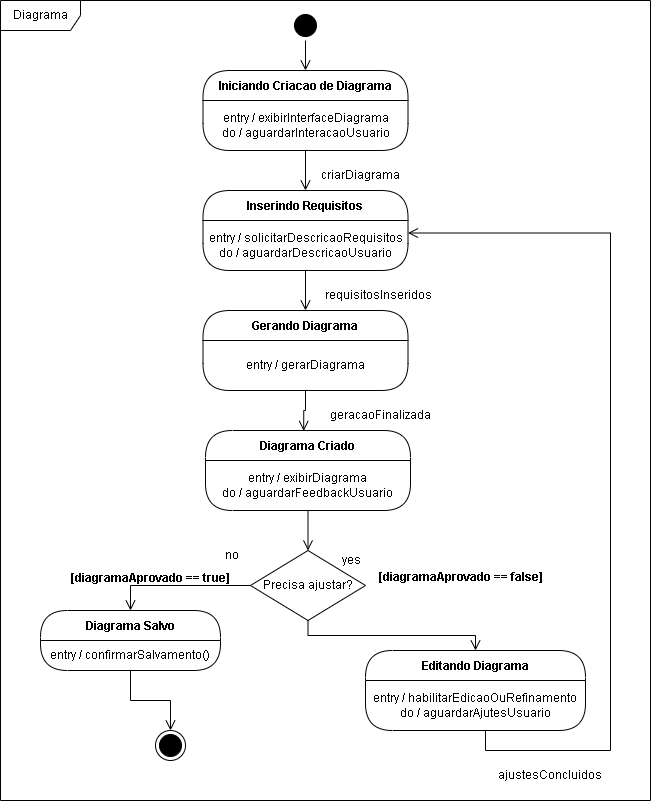

The diagram above was exported from draw.io. Its source (the exported page's mxGraphModel, read from the mxfile embedded in the PNG):
<mxGraphModel dx="1643" dy="585" grid="1" gridSize="10" guides="1" tooltips="1" connect="1" arrows="1" fold="1" page="0" pageScale="1" pageWidth="827" pageHeight="1169" math="0" shadow="0">
  <root>
    <mxCell id="0" />
    <mxCell id="1" parent="0" />
    <mxCell id="NiqpYFEOPcJ9a7XKVeoq-1" value="" style="ellipse;html=1;shape=startState;fillColor=#000000;strokeColor=#000000;" parent="1" vertex="1">
      <mxGeometry x="50" y="120" width="30" height="30" as="geometry" />
    </mxCell>
    <mxCell id="NiqpYFEOPcJ9a7XKVeoq-2" value="" style="edgeStyle=orthogonalEdgeStyle;html=1;verticalAlign=middle;endArrow=open;endSize=8;strokeColor=#000000;rounded=0;entryX=0.5;entryY=0;entryDx=0;entryDy=0;align=center;fontFamily=Helvetica;fontSize=12;fontColor=default;fillColor=#000000;" parent="1" source="NiqpYFEOPcJ9a7XKVeoq-1" target="NiqpYFEOPcJ9a7XKVeoq-3" edge="1">
      <mxGeometry relative="1" as="geometry">
        <mxPoint x="65" y="170" as="targetPoint" />
      </mxGeometry>
    </mxCell>
    <mxCell id="NiqpYFEOPcJ9a7XKVeoq-3" value="Iniciando Criacao de Diagrama" style="swimlane;fontStyle=1;align=center;verticalAlign=middle;childLayout=stackLayout;horizontal=1;startSize=30;horizontalStack=0;resizeParent=0;resizeLast=1;container=0;fontColor=#000000;collapsible=0;rounded=1;arcSize=30;strokeColor=#000000;fillColor=#FFFFFF;swimlaneFillColor=#FFFFFF;dropTarget=0;fontFamily=Helvetica;fontSize=12;" parent="1" vertex="1">
      <mxGeometry x="-37.5" y="180" width="205" height="80" as="geometry" />
    </mxCell>
    <mxCell id="NiqpYFEOPcJ9a7XKVeoq-4" value="&lt;span style=&quot;font-weight: normal;&quot;&gt;entry / exibirInterfaceDiagrama&lt;/span&gt;&lt;div&gt;&lt;span style=&quot;font-weight: normal;&quot;&gt;do / aguardarInteracaoUsuario&lt;/span&gt;&lt;/div&gt;" style="text;html=1;strokeColor=none;fillColor=none;align=center;verticalAlign=middle;spacingLeft=4;spacingRight=4;whiteSpace=wrap;overflow=hidden;rotatable=0;fontColor=#000000;fontFamily=Helvetica;fontSize=12;fontStyle=1;" parent="NiqpYFEOPcJ9a7XKVeoq-3" vertex="1">
      <mxGeometry y="30" width="205" height="50" as="geometry" />
    </mxCell>
    <mxCell id="NiqpYFEOPcJ9a7XKVeoq-9" value="Precisa ajustar?" style="rhombus;whiteSpace=wrap;html=1;fontColor=#000000;fillColor=#FFFFFF;strokeColor=#000000;" parent="1" vertex="1">
      <mxGeometry x="10" y="660" width="115" height="70" as="geometry" />
    </mxCell>
    <mxCell id="NiqpYFEOPcJ9a7XKVeoq-10" value="yes" style="edgeStyle=orthogonalEdgeStyle;html=1;align=center;verticalAlign=middle;endArrow=open;endSize=8;strokeColor=#000000;rounded=0;entryX=0.5;entryY=0;entryDx=0;entryDy=0;fontFamily=Helvetica;fontSize=12;fontColor=default;fillColor=#000000;" parent="1" source="NiqpYFEOPcJ9a7XKVeoq-9" target="NiqpYFEOPcJ9a7XKVeoq-12" edge="1">
      <mxGeometry x="-1" y="74" relative="1" as="geometry">
        <mxPoint x="200" y="700" as="targetPoint" />
        <mxPoint x="-31" y="-60" as="offset" />
      </mxGeometry>
    </mxCell>
    <mxCell id="NiqpYFEOPcJ9a7XKVeoq-11" value="no" style="edgeStyle=orthogonalEdgeStyle;html=1;align=center;verticalAlign=middle;endArrow=open;endSize=8;strokeColor=#000000;rounded=0;entryX=0.5;entryY=0;entryDx=0;entryDy=0;fontFamily=Helvetica;fontSize=12;fontColor=default;fillColor=#000000;" parent="1" source="NiqpYFEOPcJ9a7XKVeoq-9" target="NiqpYFEOPcJ9a7XKVeoq-20" edge="1">
      <mxGeometry x="-0.7383" y="-30" relative="1" as="geometry">
        <mxPoint x="60" y="780" as="targetPoint" />
        <mxPoint as="offset" />
      </mxGeometry>
    </mxCell>
    <mxCell id="NiqpYFEOPcJ9a7XKVeoq-12" value="Editando Diagrama" style="swimlane;fontStyle=1;align=center;verticalAlign=middle;childLayout=stackLayout;horizontal=1;startSize=30;horizontalStack=0;resizeParent=0;resizeLast=1;container=0;fontColor=#000000;collapsible=0;rounded=1;arcSize=30;strokeColor=#000000;fillColor=#FFFFFF;swimlaneFillColor=#FFFFFF;dropTarget=0;fontFamily=Helvetica;fontSize=12;" parent="1" vertex="1">
      <mxGeometry x="125" y="760" width="220" height="80" as="geometry" />
    </mxCell>
    <mxCell id="NiqpYFEOPcJ9a7XKVeoq-13" value="&lt;span style=&quot;font-weight: normal;&quot;&gt;entry / habilitarEdicaoOuRefinamento&lt;/span&gt;&lt;div&gt;&lt;span style=&quot;font-weight: normal;&quot;&gt;do / aguardarAjutesUsuario&lt;/span&gt;&lt;/div&gt;" style="text;html=1;strokeColor=none;fillColor=none;align=center;verticalAlign=middle;spacingLeft=4;spacingRight=4;whiteSpace=wrap;overflow=hidden;rotatable=0;fontColor=#000000;fontFamily=Helvetica;fontSize=12;fontStyle=1;" parent="NiqpYFEOPcJ9a7XKVeoq-12" vertex="1">
      <mxGeometry y="30" width="220" height="50" as="geometry" />
    </mxCell>
    <mxCell id="NiqpYFEOPcJ9a7XKVeoq-20" value="Diagrama Salvo" style="swimlane;fontStyle=1;align=center;verticalAlign=middle;childLayout=stackLayout;horizontal=1;startSize=30;horizontalStack=0;resizeParent=0;resizeLast=1;container=0;fontColor=#000000;collapsible=0;rounded=1;arcSize=30;strokeColor=#000000;fillColor=#FFFFFF;swimlaneFillColor=#FFFFFF;dropTarget=0;fontFamily=Helvetica;fontSize=12;" parent="1" vertex="1">
      <mxGeometry x="-200" y="720" width="180" height="60" as="geometry" />
    </mxCell>
    <mxCell id="NiqpYFEOPcJ9a7XKVeoq-21" value="&lt;span style=&quot;font-weight: normal;&quot;&gt;entry / confirmarSalvamento()&lt;/span&gt;" style="text;html=1;strokeColor=none;fillColor=none;align=center;verticalAlign=middle;spacingLeft=4;spacingRight=4;whiteSpace=wrap;overflow=hidden;rotatable=0;fontColor=#000000;fontFamily=Helvetica;fontSize=12;fontStyle=1;" parent="NiqpYFEOPcJ9a7XKVeoq-20" vertex="1">
      <mxGeometry y="30" width="180" height="30" as="geometry" />
    </mxCell>
    <mxCell id="NiqpYFEOPcJ9a7XKVeoq-26" value="" style="edgeStyle=orthogonalEdgeStyle;html=1;verticalAlign=middle;endArrow=open;endSize=8;strokeColor=#000000;rounded=0;exitX=0.5;exitY=1;exitDx=0;exitDy=0;entryX=1;entryY=0.25;entryDx=0;entryDy=0;align=center;fontFamily=Helvetica;fontSize=12;fontColor=default;fillColor=#000000;" parent="1" source="NiqpYFEOPcJ9a7XKVeoq-13" edge="1" target="Bu65ucRRrkiiHlrUHu4l-3">
      <mxGeometry relative="1" as="geometry">
        <mxPoint x="210" y="700" as="targetPoint" />
        <mxPoint x="155" y="690" as="sourcePoint" />
        <Array as="points">
          <mxPoint x="245" y="840" />
          <mxPoint x="245" y="860" />
          <mxPoint x="370" y="860" />
          <mxPoint x="370" y="343" />
        </Array>
      </mxGeometry>
    </mxCell>
    <mxCell id="NiqpYFEOPcJ9a7XKVeoq-27" value="" style="ellipse;html=1;shape=endState;fillColor=#000000;strokeColor=#000000;align=center;verticalAlign=middle;fontFamily=Helvetica;fontSize=12;fontColor=default;" parent="1" vertex="1">
      <mxGeometry x="-85" y="840" width="30" height="30" as="geometry" />
    </mxCell>
    <mxCell id="NiqpYFEOPcJ9a7XKVeoq-28" value="" style="edgeStyle=orthogonalEdgeStyle;html=1;verticalAlign=middle;endArrow=open;endSize=8;strokeColor=#000000;rounded=0;entryX=0.5;entryY=0;entryDx=0;entryDy=0;exitX=0.5;exitY=1;exitDx=0;exitDy=0;align=center;fontFamily=Helvetica;fontSize=12;fontColor=default;fillColor=#000000;" parent="1" source="NiqpYFEOPcJ9a7XKVeoq-21" target="NiqpYFEOPcJ9a7XKVeoq-27" edge="1">
      <mxGeometry relative="1" as="geometry">
        <mxPoint x="-75.5" y="830" as="targetPoint" />
        <mxPoint x="-75.5" y="790" as="sourcePoint" />
      </mxGeometry>
    </mxCell>
    <mxCell id="NiqpYFEOPcJ9a7XKVeoq-30" value="Diagrama" style="shape=umlFrame;whiteSpace=wrap;html=1;pointerEvents=0;width=80;height=30;" parent="1" vertex="1">
      <mxGeometry x="-240" y="110" width="650" height="800" as="geometry" />
    </mxCell>
    <mxCell id="mBH4JdDUfse2fNpBWkVk-2" value="[diagramaAprovado == true]" style="text;align=center;fontStyle=1;verticalAlign=middle;spacingLeft=3;spacingRight=3;strokeColor=none;rotatable=0;points=[[0,0.5],[1,0.5]];portConstraint=eastwest;html=1;" parent="1" vertex="1">
      <mxGeometry x="-130" y="675" width="80" height="26" as="geometry" />
    </mxCell>
    <mxCell id="mBH4JdDUfse2fNpBWkVk-3" value="[diagramaAprovado == false]" style="text;align=center;fontStyle=1;verticalAlign=middle;spacingLeft=3;spacingRight=3;strokeColor=none;rotatable=0;points=[[0,0.5],[1,0.5]];portConstraint=eastwest;html=1;" parent="1" vertex="1">
      <mxGeometry x="180" y="674" width="80" height="26" as="geometry" />
    </mxCell>
    <mxCell id="Bu65ucRRrkiiHlrUHu4l-1" value="" style="edgeStyle=orthogonalEdgeStyle;html=1;verticalAlign=middle;endArrow=open;endSize=8;strokeColor=#000000;rounded=0;entryX=0.5;entryY=0;entryDx=0;entryDy=0;exitX=0.5;exitY=1;exitDx=0;exitDy=0;align=center;fontFamily=Helvetica;fontSize=12;fontColor=default;fillColor=#000000;" edge="1" parent="1" source="NiqpYFEOPcJ9a7XKVeoq-4" target="Bu65ucRRrkiiHlrUHu4l-2">
      <mxGeometry relative="1" as="geometry">
        <mxPoint x="64.41" y="300" as="targetPoint" />
        <mxPoint x="64.41" y="270" as="sourcePoint" />
      </mxGeometry>
    </mxCell>
    <mxCell id="Bu65ucRRrkiiHlrUHu4l-2" value="Inserindo Requisitos" style="swimlane;fontStyle=1;align=center;verticalAlign=middle;childLayout=stackLayout;horizontal=1;startSize=30;horizontalStack=0;resizeParent=0;resizeLast=1;container=0;fontColor=#000000;collapsible=0;rounded=1;arcSize=30;strokeColor=#000000;fillColor=#FFFFFF;swimlaneFillColor=#FFFFFF;dropTarget=0;fontFamily=Helvetica;fontSize=12;" vertex="1" parent="1">
      <mxGeometry x="-37.5" y="300" width="205" height="80" as="geometry" />
    </mxCell>
    <mxCell id="Bu65ucRRrkiiHlrUHu4l-3" value="&lt;span style=&quot;font-weight: normal;&quot;&gt;entry / solicitarDescricaoRequisitos&lt;/span&gt;&lt;div&gt;&lt;span style=&quot;font-weight: normal;&quot;&gt;do / aguardarDescricaoUsuario&lt;/span&gt;&lt;/div&gt;" style="text;html=1;strokeColor=none;fillColor=none;align=center;verticalAlign=middle;spacingLeft=4;spacingRight=4;whiteSpace=wrap;overflow=hidden;rotatable=0;fontColor=#000000;fontFamily=Helvetica;fontSize=12;fontStyle=1;" vertex="1" parent="Bu65ucRRrkiiHlrUHu4l-2">
      <mxGeometry y="30" width="205" height="50" as="geometry" />
    </mxCell>
    <mxCell id="Bu65ucRRrkiiHlrUHu4l-4" value="criarDiagrama" style="text;html=1;align=center;verticalAlign=middle;whiteSpace=wrap;rounded=0;" vertex="1" parent="1">
      <mxGeometry x="90" y="270" width="60" height="30" as="geometry" />
    </mxCell>
    <mxCell id="Bu65ucRRrkiiHlrUHu4l-7" value="Gerando Diagrama" style="swimlane;fontStyle=1;align=center;verticalAlign=middle;childLayout=stackLayout;horizontal=1;startSize=30;horizontalStack=0;resizeParent=0;resizeLast=1;container=0;fontColor=#000000;collapsible=0;rounded=1;arcSize=30;strokeColor=#000000;fillColor=#FFFFFF;swimlaneFillColor=#FFFFFF;dropTarget=0;fontFamily=Helvetica;fontSize=12;" vertex="1" parent="1">
      <mxGeometry x="-37.5" y="420" width="205" height="80" as="geometry" />
    </mxCell>
    <mxCell id="Bu65ucRRrkiiHlrUHu4l-8" value="&lt;span style=&quot;font-weight: normal;&quot;&gt;entry / gerarDiagrama&lt;/span&gt;" style="text;html=1;strokeColor=none;fillColor=none;align=center;verticalAlign=middle;spacingLeft=4;spacingRight=4;whiteSpace=wrap;overflow=hidden;rotatable=0;fontColor=#000000;fontFamily=Helvetica;fontSize=12;fontStyle=1;" vertex="1" parent="Bu65ucRRrkiiHlrUHu4l-7">
      <mxGeometry y="30" width="205" height="50" as="geometry" />
    </mxCell>
    <mxCell id="Bu65ucRRrkiiHlrUHu4l-9" value="requisitosInseridos" style="text;html=1;align=center;verticalAlign=middle;whiteSpace=wrap;rounded=0;" vertex="1" parent="1">
      <mxGeometry x="107.5" y="390" width="60" height="30" as="geometry" />
    </mxCell>
    <mxCell id="Bu65ucRRrkiiHlrUHu4l-10" value="" style="edgeStyle=orthogonalEdgeStyle;html=1;verticalAlign=middle;endArrow=open;endSize=8;strokeColor=#000000;rounded=0;entryX=0.5;entryY=0;entryDx=0;entryDy=0;exitX=0.5;exitY=1;exitDx=0;exitDy=0;align=center;fontFamily=Helvetica;fontSize=12;fontColor=default;fillColor=#000000;" edge="1" parent="1" source="Bu65ucRRrkiiHlrUHu4l-3" target="Bu65ucRRrkiiHlrUHu4l-7">
      <mxGeometry relative="1" as="geometry">
        <mxPoint x="80" y="430" as="targetPoint" />
        <mxPoint x="80" y="390" as="sourcePoint" />
      </mxGeometry>
    </mxCell>
    <mxCell id="Bu65ucRRrkiiHlrUHu4l-17" value="ajustesConcluidos" style="text;html=1;align=center;verticalAlign=middle;whiteSpace=wrap;rounded=0;" vertex="1" parent="1">
      <mxGeometry x="280" y="870" width="60" height="30" as="geometry" />
    </mxCell>
    <mxCell id="Bu65ucRRrkiiHlrUHu4l-18" value="Diagrama Criado" style="swimlane;fontStyle=1;align=center;verticalAlign=middle;childLayout=stackLayout;horizontal=1;startSize=30;horizontalStack=0;resizeParent=0;resizeLast=1;container=0;fontColor=#000000;collapsible=0;rounded=1;arcSize=30;strokeColor=#000000;fillColor=#FFFFFF;swimlaneFillColor=#FFFFFF;dropTarget=0;" vertex="1" parent="1">
      <mxGeometry x="-35" y="540" width="205" height="80" as="geometry" />
    </mxCell>
    <mxCell id="Bu65ucRRrkiiHlrUHu4l-19" value="entry / exibirDiagrama&lt;div&gt;do / aguardarFeedbackUsuario&lt;/div&gt;" style="text;html=1;strokeColor=none;fillColor=none;align=center;verticalAlign=middle;spacingLeft=4;spacingRight=4;whiteSpace=wrap;overflow=hidden;rotatable=0;fontColor=#000000;" vertex="1" parent="Bu65ucRRrkiiHlrUHu4l-18">
      <mxGeometry y="30" width="205" height="50" as="geometry" />
    </mxCell>
    <mxCell id="Bu65ucRRrkiiHlrUHu4l-20" value="" style="edgeStyle=orthogonalEdgeStyle;html=1;verticalAlign=middle;endArrow=open;endSize=8;strokeColor=#000000;rounded=0;entryX=0.479;entryY=0.006;entryDx=0;entryDy=0;exitX=0.5;exitY=1;exitDx=0;exitDy=0;entryPerimeter=0;align=center;fontFamily=Helvetica;fontSize=12;fontColor=default;fillColor=#000000;" edge="1" parent="1" source="Bu65ucRRrkiiHlrUHu4l-8" target="Bu65ucRRrkiiHlrUHu4l-18">
      <mxGeometry relative="1" as="geometry">
        <mxPoint x="64.63" y="560" as="targetPoint" />
        <mxPoint x="64.63" y="520" as="sourcePoint" />
      </mxGeometry>
    </mxCell>
    <mxCell id="Bu65ucRRrkiiHlrUHu4l-21" value="geracaoFinalizada" style="text;html=1;align=center;verticalAlign=middle;whiteSpace=wrap;rounded=0;" vertex="1" parent="1">
      <mxGeometry x="110" y="510" width="60" height="30" as="geometry" />
    </mxCell>
    <mxCell id="Bu65ucRRrkiiHlrUHu4l-22" value="" style="edgeStyle=orthogonalEdgeStyle;html=1;verticalAlign=middle;endArrow=open;endSize=8;strokeColor=#000000;rounded=0;entryX=0.5;entryY=0;entryDx=0;entryDy=0;exitX=0.5;exitY=1;exitDx=0;exitDy=0;align=center;fontFamily=Helvetica;fontSize=12;fontColor=default;fillColor=#000000;" edge="1" parent="1" source="Bu65ucRRrkiiHlrUHu4l-19" target="NiqpYFEOPcJ9a7XKVeoq-9">
      <mxGeometry relative="1" as="geometry">
        <mxPoint x="88" y="674" as="targetPoint" />
        <mxPoint x="90" y="634" as="sourcePoint" />
      </mxGeometry>
    </mxCell>
  </root>
</mxGraphModel>